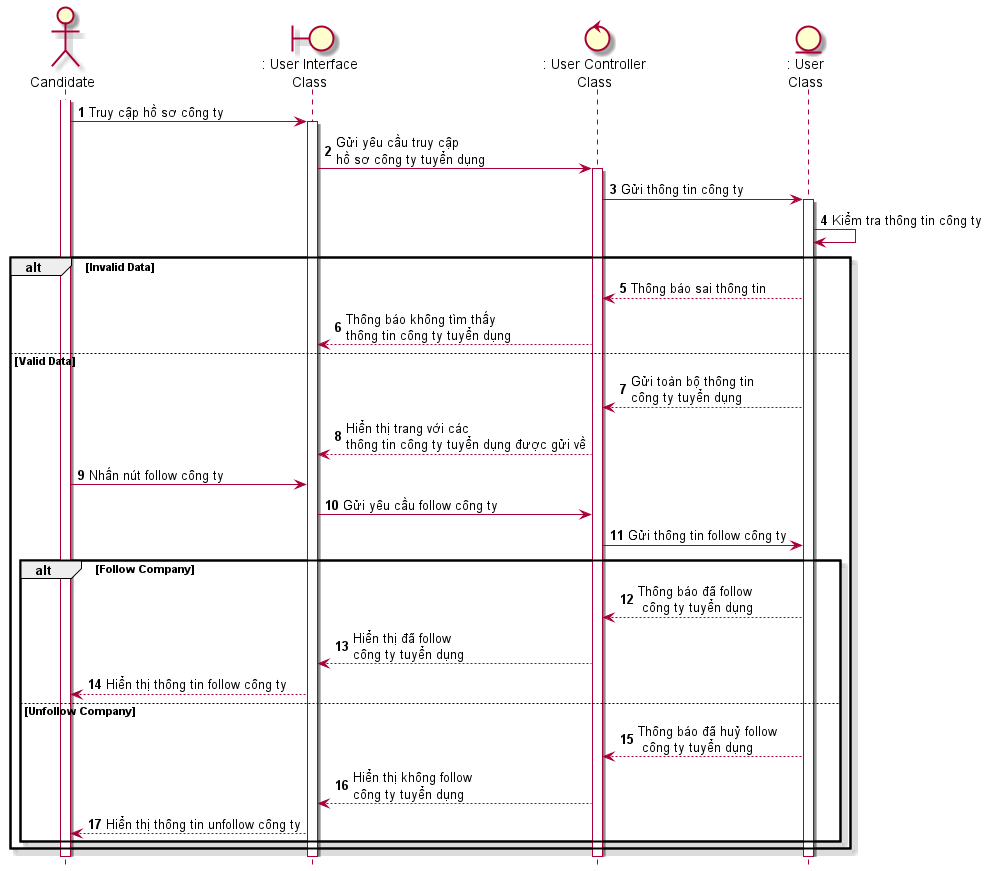

The diagram above was rendered by PlantUML. Its source (embedded in the PNG):
@startuml SeqTheoDoiCongTyTuyenDung
skin rose 
hide footbox 
actor candidate as "Candidate"
boundary userInterface as ": User Interface\nClass"
control userController as ": User Controller\nClass"
entity User as ": User\nClass"
candidate++
autonumber
candidate -> userInterface++: Truy cập hồ sơ công ty
userInterface -> userController++: Gửi yêu cầu truy cập \nhồ sơ công ty tuyển dụng
userController -> User++: Gửi thông tin công ty
User -> User: Kiểm tra thông tin công ty 
alt Invalid Data
User --> userController: Thông báo sai thông tin
userController--> userInterface: Thông báo không tìm thấy\nthông tin công ty tuyển dụng
else Valid Data
User --> userController: Gửi toàn bộ thông tin \ncông ty tuyển dụng
userController --> userInterface: Hiển thị trang với các \nthông tin công ty tuyển dụng được gửi về
candidate -> userInterface: Nhấn nút follow công ty
userInterface -> userController: Gửi yêu cầu follow công ty
userController -> User: Gửi thông tin follow công ty
    alt Follow Company
        User --> userController: Thông báo đã follow\n công ty tuyển dụng
        userController-->userInterface: Hiển thị đã follow \ncông ty tuyển dụng
        userInterface-->candidate: Hiển thị thông tin follow công ty
    else Unfollow Company
        User --> userController: Thông báo đã huỷ follow\n công ty tuyển dụng
        userController-->userInterface: Hiển thị không follow \ncông ty tuyển dụng
        userInterface-->candidate: Hiển thị thông tin unfollow công ty

    end
end
@enduml